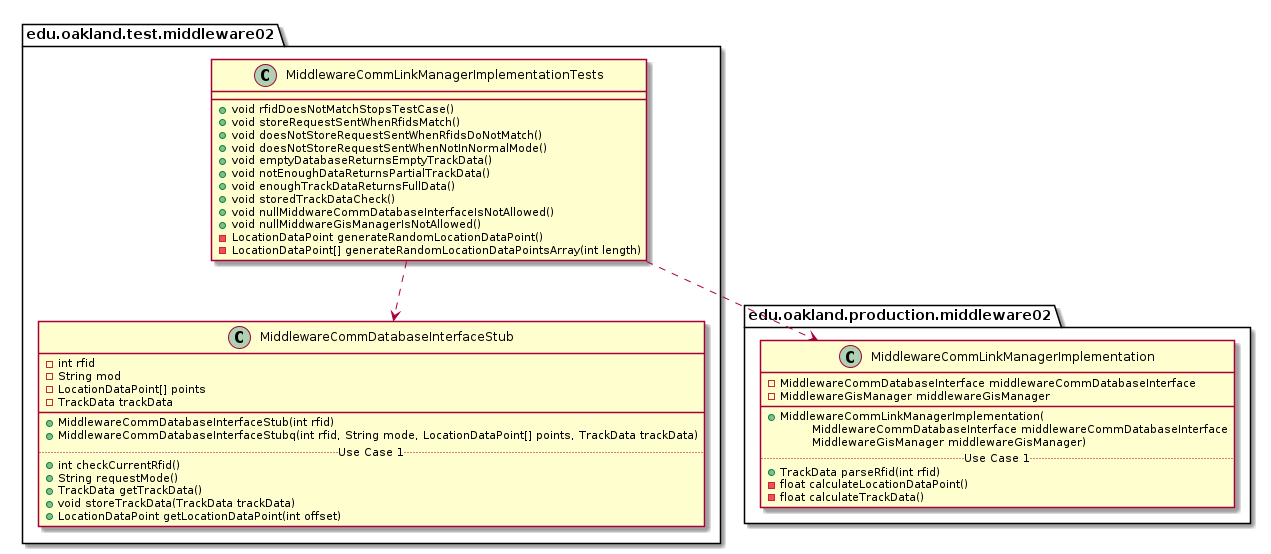

The diagram above was rendered by PlantUML. Its source (embedded in the PNG):
@startuml MiddlewareCommLinkManagerImplementationTests_DirectDependencies


package edu.oakland.test.middleware02 {
    class MiddlewareCommLinkManagerImplementationTests {
        + void rfidDoesNotMatchStopsTestCase()
        + void storeRequestSentWhenRfidsMatch()
        + void doesNotStoreRequestSentWhenRfidsDoNotMatch()
        + void doesNotStoreRequestSentWhenNotInNormalMode()
        + void emptyDatabaseReturnsEmptyTrackData()
        + void notEnoughDataReturnsPartialTrackData()
        + void enoughTrackDataReturnsFullData()
        + void storedTrackDataCheck()
        + void nullMiddwareCommDatabaseInterfaceIsNotAllowed()
        + void nullMiddwareGisManagerIsNotAllowed()
        - LocationDataPoint generateRandomLocationDataPoint()
        - LocationDataPoint[] generateRandomLocationDataPointsArray(int length)
    }
}



package edu.oakland.test.middleware02 {
    class MiddlewareCommDatabaseInterfaceStub {
        - int rfid
        - String mod
        - LocationDataPoint[] points
        - TrackData trackData
        __
        + MiddlewareCommDatabaseInterfaceStub(int rfid)
        + MiddlewareCommDatabaseInterfaceStubq(int rfid, String mode, LocationDataPoint[] points, TrackData trackData)
        .. Use Case 1 ..
        + int checkCurrentRfid()
        + String requestMode()
        + TrackData getTrackData()
        + void storeTrackData(TrackData trackData)
        + LocationDataPoint getLocationDataPoint(int offset)
    }
}

MiddlewareCommLinkManagerImplementationTests ..> MiddlewareCommDatabaseInterfaceStub


package edu.oakland.production.middleware02 {
    class MiddlewareCommLinkManagerImplementation {
        - MiddlewareCommDatabaseInterface middlewareCommDatabaseInterface
        - MiddlewareGisManager middlewareGisManager
        __
        + MiddlewareCommLinkManagerImplementation(
        \tMiddlewareCommDatabaseInterface middlewareCommDatabaseInterface
        \tMiddlewareGisManager middlewareGisManager)
        .. Use Case 1 ..
        + TrackData parseRfid(int rfid)
        - float calculateLocationDataPoint()
        - float calculateTrackData()
    }
}

MiddlewareCommLinkManagerImplementationTests ..> MiddlewareCommLinkManagerImplementation



@enduml